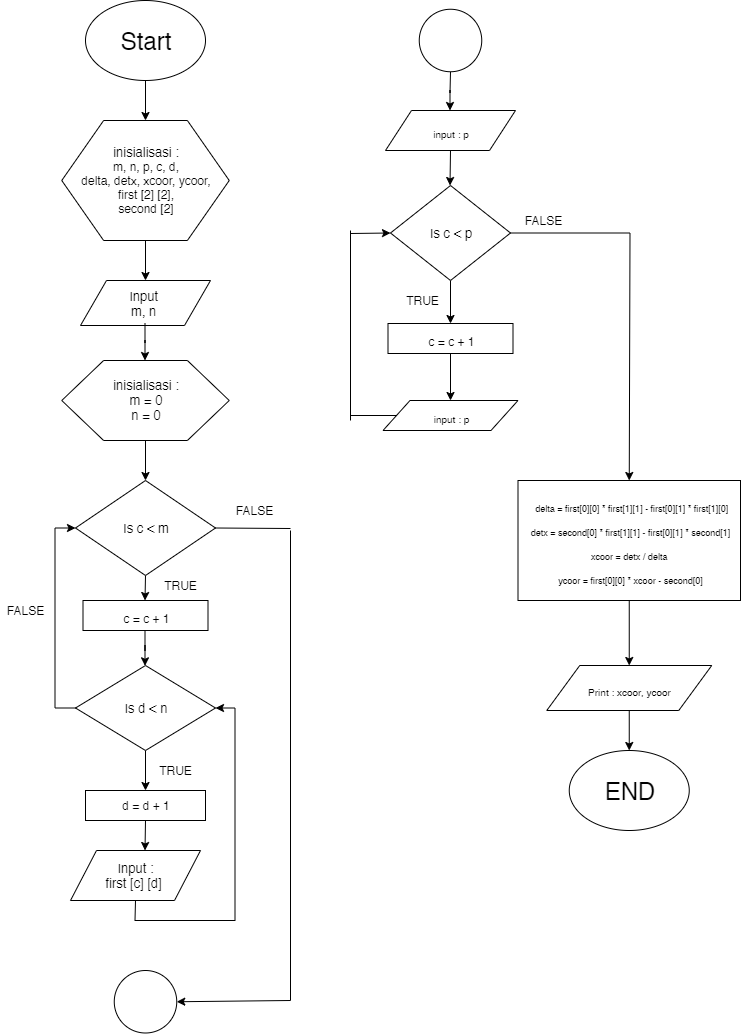

The diagram above was exported from draw.io. Its source (the exported page's mxGraphModel, read from the mxfile embedded in the PNG):
<mxGraphModel dx="1363" dy="795" grid="1" gridSize="10" guides="1" tooltips="1" connect="1" arrows="1" fold="1" page="1" pageScale="1" pageWidth="850" pageHeight="1100" math="0" shadow="0">
  <root>
    <mxCell id="0" />
    <mxCell id="1" parent="0" />
    <mxCell id="1QjyUBqM8KX2xjmIxB-P-8" style="edgeStyle=orthogonalEdgeStyle;rounded=0;orthogonalLoop=1;jettySize=auto;html=1;exitX=0.5;exitY=1;exitDx=0;exitDy=0;entryX=0.5;entryY=0;entryDx=0;entryDy=0;" edge="1" parent="1" source="Z8ULctMveb6WxRfid15M-1" target="1QjyUBqM8KX2xjmIxB-P-6">
      <mxGeometry relative="1" as="geometry" />
    </mxCell>
    <mxCell id="Z8ULctMveb6WxRfid15M-1" value="&lt;font style=&quot;font-size: 24px&quot;&gt;Start&lt;/font&gt;" style="ellipse;whiteSpace=wrap;html=1;fontSize=20;" parent="1" vertex="1">
      <mxGeometry x="115" y="40" width="120" height="80" as="geometry" />
    </mxCell>
    <mxCell id="Z8ULctMveb6WxRfid15M-2" value="" style="shape=parallelogram;perimeter=parallelogramPerimeter;whiteSpace=wrap;html=1;fontSize=20;" parent="1" vertex="1">
      <mxGeometry x="110" y="320" width="130" height="45" as="geometry" />
    </mxCell>
    <mxCell id="1QjyUBqM8KX2xjmIxB-P-19" value="" style="edgeStyle=orthogonalEdgeStyle;rounded=0;orthogonalLoop=1;jettySize=auto;html=1;" edge="1" parent="1" source="Z8ULctMveb6WxRfid15M-5" target="1QjyUBqM8KX2xjmIxB-P-18">
      <mxGeometry relative="1" as="geometry" />
    </mxCell>
    <mxCell id="Z8ULctMveb6WxRfid15M-5" value="&lt;font style=&quot;font-size: 13px&quot;&gt;Input &lt;br style=&quot;font-size: 13px&quot;&gt;m, n&amp;nbsp;&lt;/font&gt;" style="text;html=1;align=center;verticalAlign=middle;resizable=0;points=[];autosize=1;fontSize=13;" parent="1" vertex="1">
      <mxGeometry x="155" y="323" width="40" height="40" as="geometry" />
    </mxCell>
    <mxCell id="1QjyUBqM8KX2xjmIxB-P-25" style="edgeStyle=orthogonalEdgeStyle;rounded=0;orthogonalLoop=1;jettySize=auto;html=1;exitX=0.5;exitY=1;exitDx=0;exitDy=0;entryX=0.5;entryY=0;entryDx=0;entryDy=0;" edge="1" parent="1" source="Z8ULctMveb6WxRfid15M-17" target="1QjyUBqM8KX2xjmIxB-P-21">
      <mxGeometry relative="1" as="geometry" />
    </mxCell>
    <mxCell id="Z8ULctMveb6WxRfid15M-17" value="Is c &amp;lt; m" style="rhombus;whiteSpace=wrap;html=1;fontSize=13;" parent="1" vertex="1">
      <mxGeometry x="105" y="520" width="140" height="95" as="geometry" />
    </mxCell>
    <mxCell id="1QjyUBqM8KX2xjmIxB-P-26" value="" style="edgeStyle=orthogonalEdgeStyle;rounded=0;orthogonalLoop=1;jettySize=auto;html=1;" edge="1" parent="1" source="1QjyUBqM8KX2xjmIxB-P-21" target="1QjyUBqM8KX2xjmIxB-P-22">
      <mxGeometry relative="1" as="geometry" />
    </mxCell>
    <mxCell id="1QjyUBqM8KX2xjmIxB-P-21" value="&lt;font&gt;&lt;span style=&quot;font-size: 12px&quot;&gt;c = c + 1&lt;/span&gt;&lt;br&gt;&lt;/font&gt;" style="rounded=0;whiteSpace=wrap;html=1;fontSize=20;" vertex="1" parent="1">
      <mxGeometry x="112.5" y="640" width="125" height="30" as="geometry" />
    </mxCell>
    <mxCell id="1QjyUBqM8KX2xjmIxB-P-14" style="edgeStyle=orthogonalEdgeStyle;rounded=0;orthogonalLoop=1;jettySize=auto;html=1;exitX=0.5;exitY=1;exitDx=0;exitDy=0;entryX=0.5;entryY=0;entryDx=0;entryDy=0;" edge="1" parent="1" source="1QjyUBqM8KX2xjmIxB-P-6" target="Z8ULctMveb6WxRfid15M-2">
      <mxGeometry relative="1" as="geometry" />
    </mxCell>
    <mxCell id="1QjyUBqM8KX2xjmIxB-P-6" value="&lt;span style=&quot;font-size: 13px&quot;&gt;inisialisasi :&lt;br&gt;&lt;/span&gt;m, n, p, c, d,&lt;br&gt;delta, detx, xcoor, ycoor,&lt;br&gt;first [2] [2],&lt;br&gt;second [2]" style="shape=hexagon;perimeter=hexagonPerimeter2;whiteSpace=wrap;html=1;" vertex="1" parent="1">
      <mxGeometry x="91.25" y="160" width="167.5" height="120" as="geometry" />
    </mxCell>
    <mxCell id="1QjyUBqM8KX2xjmIxB-P-20" value="" style="edgeStyle=orthogonalEdgeStyle;rounded=0;orthogonalLoop=1;jettySize=auto;html=1;" edge="1" parent="1" source="1QjyUBqM8KX2xjmIxB-P-18" target="Z8ULctMveb6WxRfid15M-17">
      <mxGeometry relative="1" as="geometry" />
    </mxCell>
    <mxCell id="1QjyUBqM8KX2xjmIxB-P-18" value="&lt;span style=&quot;font-size: 13px&quot;&gt;inisialisasi :&lt;br&gt;m = 0&lt;br&gt;n = 0&lt;br&gt;&lt;/span&gt;" style="shape=hexagon;perimeter=hexagonPerimeter2;whiteSpace=wrap;html=1;" vertex="1" parent="1">
      <mxGeometry x="91.25" y="400" width="167.5" height="80" as="geometry" />
    </mxCell>
    <mxCell id="1QjyUBqM8KX2xjmIxB-P-37" style="edgeStyle=orthogonalEdgeStyle;rounded=0;orthogonalLoop=1;jettySize=auto;html=1;exitX=0.5;exitY=1;exitDx=0;exitDy=0;entryX=0.5;entryY=0;entryDx=0;entryDy=0;" edge="1" parent="1" source="1QjyUBqM8KX2xjmIxB-P-22" target="1QjyUBqM8KX2xjmIxB-P-34">
      <mxGeometry relative="1" as="geometry" />
    </mxCell>
    <mxCell id="1QjyUBqM8KX2xjmIxB-P-45" style="edgeStyle=orthogonalEdgeStyle;rounded=0;orthogonalLoop=1;jettySize=auto;html=1;exitX=0;exitY=0.5;exitDx=0;exitDy=0;entryX=0;entryY=0.5;entryDx=0;entryDy=0;" edge="1" parent="1" source="1QjyUBqM8KX2xjmIxB-P-22" target="Z8ULctMveb6WxRfid15M-17">
      <mxGeometry relative="1" as="geometry" />
    </mxCell>
    <mxCell id="1QjyUBqM8KX2xjmIxB-P-22" value="Is d &amp;lt; n" style="rhombus;whiteSpace=wrap;html=1;fontSize=13;" vertex="1" parent="1">
      <mxGeometry x="105" y="705" width="140" height="85" as="geometry" />
    </mxCell>
    <mxCell id="1QjyUBqM8KX2xjmIxB-P-28" value="TRUE" style="text;html=1;align=center;verticalAlign=middle;resizable=0;points=[];autosize=1;" vertex="1" parent="1">
      <mxGeometry x="185" y="615" width="50" height="20" as="geometry" />
    </mxCell>
    <mxCell id="1QjyUBqM8KX2xjmIxB-P-43" style="edgeStyle=orthogonalEdgeStyle;rounded=0;orthogonalLoop=1;jettySize=auto;html=1;exitX=0.5;exitY=1;exitDx=0;exitDy=0;entryX=0.567;entryY=-0.009;entryDx=0;entryDy=0;entryPerimeter=0;" edge="1" parent="1" source="1QjyUBqM8KX2xjmIxB-P-34" target="1QjyUBqM8KX2xjmIxB-P-41">
      <mxGeometry relative="1" as="geometry" />
    </mxCell>
    <mxCell id="1QjyUBqM8KX2xjmIxB-P-34" value="d = d + 1" style="rounded=0;whiteSpace=wrap;html=1;" vertex="1" parent="1">
      <mxGeometry x="115" y="830" width="120" height="30" as="geometry" />
    </mxCell>
    <mxCell id="1QjyUBqM8KX2xjmIxB-P-38" value="TRUE" style="text;html=1;align=center;verticalAlign=middle;resizable=0;points=[];autosize=1;" vertex="1" parent="1">
      <mxGeometry x="180" y="800" width="50" height="20" as="geometry" />
    </mxCell>
    <mxCell id="1QjyUBqM8KX2xjmIxB-P-47" style="edgeStyle=orthogonalEdgeStyle;rounded=0;orthogonalLoop=1;jettySize=auto;html=1;exitX=0.5;exitY=1;exitDx=0;exitDy=0;entryX=1;entryY=0.5;entryDx=0;entryDy=0;" edge="1" parent="1" source="1QjyUBqM8KX2xjmIxB-P-41" target="1QjyUBqM8KX2xjmIxB-P-22">
      <mxGeometry relative="1" as="geometry" />
    </mxCell>
    <mxCell id="1QjyUBqM8KX2xjmIxB-P-41" value="" style="shape=parallelogram;perimeter=parallelogramPerimeter;whiteSpace=wrap;html=1;fontSize=20;" vertex="1" parent="1">
      <mxGeometry x="100" y="890" width="130" height="50" as="geometry" />
    </mxCell>
    <mxCell id="1QjyUBqM8KX2xjmIxB-P-42" value="&lt;font style=&quot;font-size: 13px&quot;&gt;Input :&lt;br style=&quot;font-size: 13px&quot;&gt;first [c] [d]&amp;nbsp;&lt;/font&gt;" style="text;html=1;align=center;verticalAlign=middle;resizable=0;points=[];autosize=1;fontSize=13;" vertex="1" parent="1">
      <mxGeometry x="125" y="895" width="80" height="40" as="geometry" />
    </mxCell>
    <mxCell id="1QjyUBqM8KX2xjmIxB-P-46" value="FALSE" style="text;html=1;align=center;verticalAlign=middle;resizable=0;points=[];autosize=1;" vertex="1" parent="1">
      <mxGeometry x="30" y="640" width="50" height="20" as="geometry" />
    </mxCell>
    <mxCell id="1QjyUBqM8KX2xjmIxB-P-48" value="" style="ellipse;whiteSpace=wrap;html=1;aspect=fixed;" vertex="1" parent="1">
      <mxGeometry x="143.75" y="1010" width="62.5" height="62.5" as="geometry" />
    </mxCell>
    <mxCell id="1QjyUBqM8KX2xjmIxB-P-50" value="" style="endArrow=none;html=1;exitX=1;exitY=0.5;exitDx=0;exitDy=0;" edge="1" parent="1" source="Z8ULctMveb6WxRfid15M-17">
      <mxGeometry width="50" height="50" relative="1" as="geometry">
        <mxPoint x="258.75" y="575" as="sourcePoint" />
        <mxPoint x="320" y="568" as="targetPoint" />
      </mxGeometry>
    </mxCell>
    <mxCell id="1QjyUBqM8KX2xjmIxB-P-52" value="" style="endArrow=none;html=1;" edge="1" parent="1">
      <mxGeometry width="50" height="50" relative="1" as="geometry">
        <mxPoint x="320" y="1040" as="sourcePoint" />
        <mxPoint x="320" y="570" as="targetPoint" />
      </mxGeometry>
    </mxCell>
    <mxCell id="1QjyUBqM8KX2xjmIxB-P-53" value="" style="endArrow=classic;html=1;entryX=1;entryY=0.5;entryDx=0;entryDy=0;" edge="1" parent="1" target="1QjyUBqM8KX2xjmIxB-P-48">
      <mxGeometry width="50" height="50" relative="1" as="geometry">
        <mxPoint x="320" y="1040" as="sourcePoint" />
        <mxPoint x="300" y="1020" as="targetPoint" />
      </mxGeometry>
    </mxCell>
    <mxCell id="1QjyUBqM8KX2xjmIxB-P-54" value="FALSE" style="text;html=1;align=center;verticalAlign=middle;resizable=0;points=[];autosize=1;" vertex="1" parent="1">
      <mxGeometry x="258.75" y="540" width="50" height="20" as="geometry" />
    </mxCell>
    <mxCell id="1QjyUBqM8KX2xjmIxB-P-60" value="" style="edgeStyle=orthogonalEdgeStyle;rounded=0;orthogonalLoop=1;jettySize=auto;html=1;" edge="1" parent="1" source="1QjyUBqM8KX2xjmIxB-P-55" target="1QjyUBqM8KX2xjmIxB-P-56">
      <mxGeometry relative="1" as="geometry" />
    </mxCell>
    <mxCell id="1QjyUBqM8KX2xjmIxB-P-55" value="" style="ellipse;whiteSpace=wrap;html=1;aspect=fixed;" vertex="1" parent="1">
      <mxGeometry x="448.75" y="48.75" width="62.5" height="62.5" as="geometry" />
    </mxCell>
    <mxCell id="1QjyUBqM8KX2xjmIxB-P-63" style="edgeStyle=orthogonalEdgeStyle;rounded=0;orthogonalLoop=1;jettySize=auto;html=1;exitX=0.5;exitY=1;exitDx=0;exitDy=0;entryX=0.5;entryY=0;entryDx=0;entryDy=0;" edge="1" parent="1" source="1QjyUBqM8KX2xjmIxB-P-56" target="1QjyUBqM8KX2xjmIxB-P-61">
      <mxGeometry relative="1" as="geometry" />
    </mxCell>
    <mxCell id="1QjyUBqM8KX2xjmIxB-P-56" value="&lt;font size=&quot;1&quot;&gt;input : p&lt;br&gt;&lt;/font&gt;" style="shape=parallelogram;perimeter=parallelogramPerimeter;whiteSpace=wrap;html=1;fontSize=20;" vertex="1" parent="1">
      <mxGeometry x="415" y="150" width="130" height="40" as="geometry" />
    </mxCell>
    <mxCell id="1QjyUBqM8KX2xjmIxB-P-67" style="edgeStyle=orthogonalEdgeStyle;rounded=0;orthogonalLoop=1;jettySize=auto;html=1;exitX=0.5;exitY=1;exitDx=0;exitDy=0;entryX=0.5;entryY=0;entryDx=0;entryDy=0;" edge="1" parent="1" source="1QjyUBqM8KX2xjmIxB-P-61" target="1QjyUBqM8KX2xjmIxB-P-65">
      <mxGeometry relative="1" as="geometry" />
    </mxCell>
    <mxCell id="1QjyUBqM8KX2xjmIxB-P-84" style="edgeStyle=orthogonalEdgeStyle;rounded=0;orthogonalLoop=1;jettySize=auto;html=1;exitX=1;exitY=0.5;exitDx=0;exitDy=0;entryX=0.5;entryY=0;entryDx=0;entryDy=0;" edge="1" parent="1" source="1QjyUBqM8KX2xjmIxB-P-61" target="1QjyUBqM8KX2xjmIxB-P-82">
      <mxGeometry relative="1" as="geometry" />
    </mxCell>
    <mxCell id="1QjyUBqM8KX2xjmIxB-P-61" value="Is c &amp;lt; p" style="rhombus;whiteSpace=wrap;html=1;fontSize=13;" vertex="1" parent="1">
      <mxGeometry x="420" y="225" width="120" height="95" as="geometry" />
    </mxCell>
    <mxCell id="1QjyUBqM8KX2xjmIxB-P-75" style="edgeStyle=orthogonalEdgeStyle;rounded=0;orthogonalLoop=1;jettySize=auto;html=1;exitX=0.5;exitY=1;exitDx=0;exitDy=0;entryX=0.5;entryY=0;entryDx=0;entryDy=0;" edge="1" parent="1" source="1QjyUBqM8KX2xjmIxB-P-65" target="1QjyUBqM8KX2xjmIxB-P-70">
      <mxGeometry relative="1" as="geometry" />
    </mxCell>
    <mxCell id="1QjyUBqM8KX2xjmIxB-P-65" value="&lt;font&gt;&lt;span style=&quot;font-size: 12px&quot;&gt;c = c + 1&lt;/span&gt;&lt;br&gt;&lt;/font&gt;" style="rounded=0;whiteSpace=wrap;html=1;fontSize=20;" vertex="1" parent="1">
      <mxGeometry x="417.5" y="363" width="125" height="30" as="geometry" />
    </mxCell>
    <mxCell id="1QjyUBqM8KX2xjmIxB-P-68" value="TRUE" style="text;html=1;align=center;verticalAlign=middle;resizable=0;points=[];autosize=1;" vertex="1" parent="1">
      <mxGeometry x="426.5" y="329.5" width="50" height="20" as="geometry" />
    </mxCell>
    <mxCell id="1QjyUBqM8KX2xjmIxB-P-70" value="&lt;font size=&quot;1&quot;&gt;input : p&lt;br&gt;&lt;/font&gt;" style="shape=parallelogram;perimeter=parallelogramPerimeter;whiteSpace=wrap;html=1;fontSize=20;" vertex="1" parent="1">
      <mxGeometry x="412.5" y="440" width="135" height="30" as="geometry" />
    </mxCell>
    <mxCell id="1QjyUBqM8KX2xjmIxB-P-79" value="" style="endArrow=none;html=1;entryX=0;entryY=0.5;entryDx=0;entryDy=0;" edge="1" parent="1" target="1QjyUBqM8KX2xjmIxB-P-70">
      <mxGeometry width="50" height="50" relative="1" as="geometry">
        <mxPoint x="380" y="455" as="sourcePoint" />
        <mxPoint x="420" y="440" as="targetPoint" />
      </mxGeometry>
    </mxCell>
    <mxCell id="1QjyUBqM8KX2xjmIxB-P-80" value="" style="endArrow=none;html=1;" edge="1" parent="1">
      <mxGeometry width="50" height="50" relative="1" as="geometry">
        <mxPoint x="380" y="460" as="sourcePoint" />
        <mxPoint x="380" y="270" as="targetPoint" />
      </mxGeometry>
    </mxCell>
    <mxCell id="1QjyUBqM8KX2xjmIxB-P-81" value="" style="endArrow=classic;html=1;entryX=0;entryY=0.5;entryDx=0;entryDy=0;" edge="1" parent="1" target="1QjyUBqM8KX2xjmIxB-P-61">
      <mxGeometry width="50" height="50" relative="1" as="geometry">
        <mxPoint x="380" y="273" as="sourcePoint" />
        <mxPoint x="420" y="200" as="targetPoint" />
      </mxGeometry>
    </mxCell>
    <mxCell id="1QjyUBqM8KX2xjmIxB-P-87" style="edgeStyle=orthogonalEdgeStyle;rounded=0;orthogonalLoop=1;jettySize=auto;html=1;exitX=0.5;exitY=1;exitDx=0;exitDy=0;entryX=0.5;entryY=0;entryDx=0;entryDy=0;" edge="1" parent="1" source="1QjyUBqM8KX2xjmIxB-P-82" target="1QjyUBqM8KX2xjmIxB-P-86">
      <mxGeometry relative="1" as="geometry" />
    </mxCell>
    <mxCell id="1QjyUBqM8KX2xjmIxB-P-82" value="&lt;font style=&quot;font-size: 9px&quot;&gt;&lt;span&gt;&amp;nbsp;delta = first[0][0] * first[1][1] - first[0][1] * first[1][0]&lt;br&gt;&lt;/span&gt;detx = second[0] * first[1][1] - first[0][1] * second[1]&lt;br&gt;xcoor = detx / delta&amp;nbsp;&lt;br&gt;ycoor = first[0][0] * xcoor - second[0]&lt;br&gt;&lt;/font&gt;" style="rounded=0;whiteSpace=wrap;html=1;fontSize=20;" vertex="1" parent="1">
      <mxGeometry x="547.5" y="520" width="222.5" height="120" as="geometry" />
    </mxCell>
    <mxCell id="1QjyUBqM8KX2xjmIxB-P-85" value="FALSE" style="text;html=1;align=center;verticalAlign=middle;resizable=0;points=[];autosize=1;" vertex="1" parent="1">
      <mxGeometry x="547.5" y="250" width="50" height="20" as="geometry" />
    </mxCell>
    <mxCell id="1QjyUBqM8KX2xjmIxB-P-89" style="edgeStyle=orthogonalEdgeStyle;rounded=0;orthogonalLoop=1;jettySize=auto;html=1;exitX=0.5;exitY=1;exitDx=0;exitDy=0;" edge="1" parent="1" source="1QjyUBqM8KX2xjmIxB-P-86" target="1QjyUBqM8KX2xjmIxB-P-88">
      <mxGeometry relative="1" as="geometry" />
    </mxCell>
    <mxCell id="1QjyUBqM8KX2xjmIxB-P-86" value="&lt;font size=&quot;1&quot;&gt;Print : xcoor, ycoor&lt;br&gt;&lt;/font&gt;" style="shape=parallelogram;perimeter=parallelogramPerimeter;whiteSpace=wrap;html=1;fontSize=20;" vertex="1" parent="1">
      <mxGeometry x="576.25" y="705" width="165" height="45" as="geometry" />
    </mxCell>
    <mxCell id="1QjyUBqM8KX2xjmIxB-P-88" value="&lt;font style=&quot;font-size: 24px&quot;&gt;END&lt;/font&gt;" style="ellipse;whiteSpace=wrap;html=1;fontSize=20;" vertex="1" parent="1">
      <mxGeometry x="598.75" y="790" width="120" height="80" as="geometry" />
    </mxCell>
  </root>
</mxGraphModel>